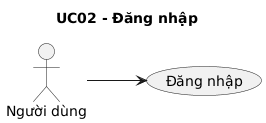

The diagram above was rendered by PlantUML. Its source (embedded in the PNG):
@startuml
skinparam shadowing false
left to right direction
title UC02 - Đăng nhập
actor "Người dùng" as ACTOR_1
usecase "Đăng nhập" as UC_MAIN
ACTOR_1 --> UC_MAIN
@enduml